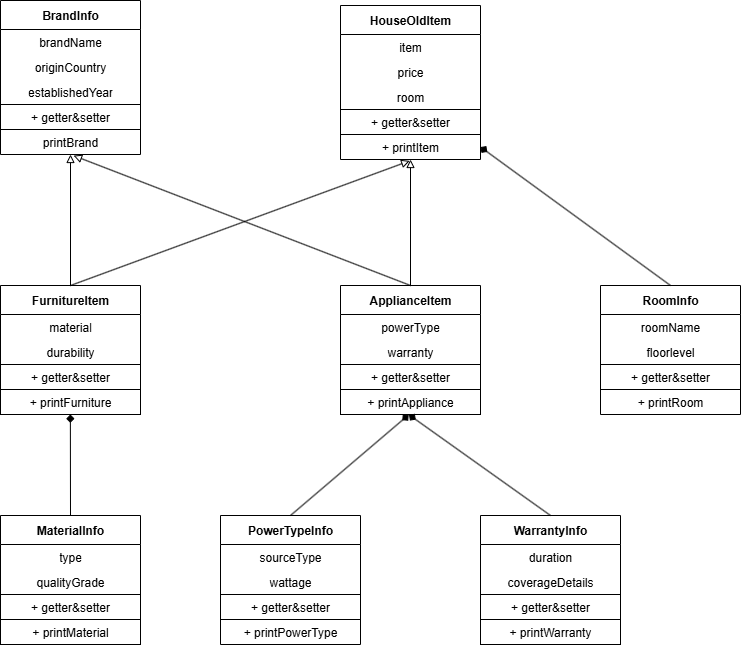

The diagram above was exported from draw.io. Its source (the exported page's mxGraphModel, read from the mxfile embedded in the PNG):
<mxGraphModel dx="1429" dy="791" grid="0" gridSize="10" guides="1" tooltips="1" connect="1" arrows="1" fold="1" page="0" pageScale="1" pageWidth="827" pageHeight="1169" math="0" shadow="0">
  <root>
    <mxCell id="0" />
    <mxCell id="1" parent="0" />
    <mxCell id="p1afUceUkkqVr3G8AA1X-1" value="FurnitureItem" style="swimlane;fontStyle=1;align=center;verticalAlign=middle;childLayout=stackLayout;horizontal=1;startSize=29;horizontalStack=0;resizeParent=1;resizeParentMax=0;resizeLast=0;collapsible=0;marginBottom=0;html=1;whiteSpace=wrap;" vertex="1" parent="1">
      <mxGeometry x="242" y="478" width="140" height="129" as="geometry" />
    </mxCell>
    <mxCell id="p1afUceUkkqVr3G8AA1X-2" value="material" style="text;html=1;strokeColor=none;fillColor=none;align=center;verticalAlign=middle;spacingLeft=4;spacingRight=4;overflow=hidden;rotatable=0;points=[[0,0.5],[1,0.5]];portConstraint=eastwest;whiteSpace=wrap;" vertex="1" parent="p1afUceUkkqVr3G8AA1X-1">
      <mxGeometry y="29" width="140" height="25" as="geometry" />
    </mxCell>
    <mxCell id="p1afUceUkkqVr3G8AA1X-3" value="durability" style="text;html=1;strokeColor=none;fillColor=none;align=center;verticalAlign=middle;spacingLeft=4;spacingRight=4;overflow=hidden;rotatable=0;points=[[0,0.5],[1,0.5]];portConstraint=eastwest;whiteSpace=wrap;" vertex="1" parent="p1afUceUkkqVr3G8AA1X-1">
      <mxGeometry y="54" width="140" height="25" as="geometry" />
    </mxCell>
    <mxCell id="p1afUceUkkqVr3G8AA1X-4" value="+ getter&amp;amp;setter" style="text;html=1;strokeColor=default;fillColor=none;align=center;verticalAlign=middle;spacingLeft=4;spacingRight=4;overflow=hidden;rotatable=0;points=[[0,0.5],[1,0.5]];portConstraint=eastwest;whiteSpace=wrap;" vertex="1" parent="p1afUceUkkqVr3G8AA1X-1">
      <mxGeometry y="79" width="140" height="25" as="geometry" />
    </mxCell>
    <mxCell id="p1afUceUkkqVr3G8AA1X-5" value="+ printFurniture" style="text;html=1;strokeColor=default;fillColor=none;align=center;verticalAlign=middle;spacingLeft=4;spacingRight=4;overflow=hidden;rotatable=0;points=[[0,0.5],[1,0.5]];portConstraint=eastwest;whiteSpace=wrap;" vertex="1" parent="p1afUceUkkqVr3G8AA1X-1">
      <mxGeometry y="104" width="140" height="25" as="geometry" />
    </mxCell>
    <mxCell id="p1afUceUkkqVr3G8AA1X-6" value="HouseOldItem" style="swimlane;fontStyle=1;align=center;verticalAlign=middle;childLayout=stackLayout;horizontal=1;startSize=29;horizontalStack=0;resizeParent=1;resizeParentMax=0;resizeLast=0;collapsible=0;marginBottom=0;html=1;whiteSpace=wrap;" vertex="1" parent="1">
      <mxGeometry x="582" y="198" width="140" height="154" as="geometry" />
    </mxCell>
    <mxCell id="p1afUceUkkqVr3G8AA1X-7" value="&lt;div&gt;item&lt;/div&gt;" style="text;html=1;strokeColor=none;fillColor=none;align=center;verticalAlign=middle;spacingLeft=4;spacingRight=4;overflow=hidden;rotatable=0;points=[[0,0.5],[1,0.5]];portConstraint=eastwest;whiteSpace=wrap;" vertex="1" parent="p1afUceUkkqVr3G8AA1X-6">
      <mxGeometry y="29" width="140" height="25" as="geometry" />
    </mxCell>
    <mxCell id="p1afUceUkkqVr3G8AA1X-8" value="price" style="text;html=1;strokeColor=none;fillColor=none;align=center;verticalAlign=middle;spacingLeft=4;spacingRight=4;overflow=hidden;rotatable=0;points=[[0,0.5],[1,0.5]];portConstraint=eastwest;whiteSpace=wrap;" vertex="1" parent="p1afUceUkkqVr3G8AA1X-6">
      <mxGeometry y="54" width="140" height="25" as="geometry" />
    </mxCell>
    <mxCell id="p1afUceUkkqVr3G8AA1X-9" value="room" style="text;html=1;strokeColor=none;fillColor=none;align=center;verticalAlign=middle;spacingLeft=4;spacingRight=4;overflow=hidden;rotatable=0;points=[[0,0.5],[1,0.5]];portConstraint=eastwest;whiteSpace=wrap;" vertex="1" parent="p1afUceUkkqVr3G8AA1X-6">
      <mxGeometry y="79" width="140" height="25" as="geometry" />
    </mxCell>
    <mxCell id="p1afUceUkkqVr3G8AA1X-10" value="+ getter&amp;amp;setter" style="text;html=1;strokeColor=default;fillColor=default;align=center;verticalAlign=middle;spacingLeft=4;spacingRight=4;overflow=hidden;rotatable=0;points=[[0,0.5],[1,0.5]];portConstraint=eastwest;whiteSpace=wrap;" vertex="1" parent="p1afUceUkkqVr3G8AA1X-6">
      <mxGeometry y="104" width="140" height="25" as="geometry" />
    </mxCell>
    <mxCell id="p1afUceUkkqVr3G8AA1X-11" value="+ printItem" style="text;html=1;strokeColor=none;fillColor=none;align=center;verticalAlign=middle;spacingLeft=4;spacingRight=4;overflow=hidden;rotatable=0;points=[[0,0.5],[1,0.5]];portConstraint=eastwest;whiteSpace=wrap;" vertex="1" parent="p1afUceUkkqVr3G8AA1X-6">
      <mxGeometry y="129" width="140" height="25" as="geometry" />
    </mxCell>
    <mxCell id="p1afUceUkkqVr3G8AA1X-12" value="ApplianceItem" style="swimlane;fontStyle=1;align=center;verticalAlign=middle;childLayout=stackLayout;horizontal=1;startSize=29;horizontalStack=0;resizeParent=1;resizeParentMax=0;resizeLast=0;collapsible=0;marginBottom=0;html=1;whiteSpace=wrap;" vertex="1" parent="1">
      <mxGeometry x="582" y="478" width="140" height="129" as="geometry" />
    </mxCell>
    <mxCell id="p1afUceUkkqVr3G8AA1X-13" value="powerType" style="text;html=1;strokeColor=none;fillColor=none;align=center;verticalAlign=middle;spacingLeft=4;spacingRight=4;overflow=hidden;rotatable=0;points=[[0,0.5],[1,0.5]];portConstraint=eastwest;whiteSpace=wrap;" vertex="1" parent="p1afUceUkkqVr3G8AA1X-12">
      <mxGeometry y="29" width="140" height="25" as="geometry" />
    </mxCell>
    <mxCell id="p1afUceUkkqVr3G8AA1X-14" value="warranty" style="text;html=1;strokeColor=none;fillColor=none;align=center;verticalAlign=middle;spacingLeft=4;spacingRight=4;overflow=hidden;rotatable=0;points=[[0,0.5],[1,0.5]];portConstraint=eastwest;whiteSpace=wrap;" vertex="1" parent="p1afUceUkkqVr3G8AA1X-12">
      <mxGeometry y="54" width="140" height="25" as="geometry" />
    </mxCell>
    <mxCell id="p1afUceUkkqVr3G8AA1X-15" value="+ getter&amp;amp;setter" style="text;html=1;strokeColor=default;fillColor=none;align=center;verticalAlign=middle;spacingLeft=4;spacingRight=4;overflow=hidden;rotatable=0;points=[[0,0.5],[1,0.5]];portConstraint=eastwest;whiteSpace=wrap;" vertex="1" parent="p1afUceUkkqVr3G8AA1X-12">
      <mxGeometry y="79" width="140" height="25" as="geometry" />
    </mxCell>
    <mxCell id="p1afUceUkkqVr3G8AA1X-16" value="+ printAppliance" style="text;html=1;strokeColor=default;fillColor=none;align=center;verticalAlign=middle;spacingLeft=4;spacingRight=4;overflow=hidden;rotatable=0;points=[[0,0.5],[1,0.5]];portConstraint=eastwest;whiteSpace=wrap;" vertex="1" parent="p1afUceUkkqVr3G8AA1X-12">
      <mxGeometry y="104" width="140" height="25" as="geometry" />
    </mxCell>
    <mxCell id="p1afUceUkkqVr3G8AA1X-17" value="MaterialInfo" style="swimlane;fontStyle=1;align=center;verticalAlign=middle;childLayout=stackLayout;horizontal=1;startSize=29;horizontalStack=0;resizeParent=1;resizeParentMax=0;resizeLast=0;collapsible=0;marginBottom=0;html=1;whiteSpace=wrap;" vertex="1" parent="1">
      <mxGeometry x="242" y="708" width="140" height="129" as="geometry" />
    </mxCell>
    <mxCell id="p1afUceUkkqVr3G8AA1X-18" value="type" style="text;html=1;strokeColor=none;fillColor=none;align=center;verticalAlign=middle;spacingLeft=4;spacingRight=4;overflow=hidden;rotatable=0;points=[[0,0.5],[1,0.5]];portConstraint=eastwest;whiteSpace=wrap;" vertex="1" parent="p1afUceUkkqVr3G8AA1X-17">
      <mxGeometry y="29" width="140" height="25" as="geometry" />
    </mxCell>
    <mxCell id="p1afUceUkkqVr3G8AA1X-19" value="qualityGrade" style="text;html=1;strokeColor=none;fillColor=none;align=center;verticalAlign=middle;spacingLeft=4;spacingRight=4;overflow=hidden;rotatable=0;points=[[0,0.5],[1,0.5]];portConstraint=eastwest;whiteSpace=wrap;" vertex="1" parent="p1afUceUkkqVr3G8AA1X-17">
      <mxGeometry y="54" width="140" height="25" as="geometry" />
    </mxCell>
    <mxCell id="p1afUceUkkqVr3G8AA1X-20" value="+ getter&amp;amp;setter" style="text;html=1;strokeColor=default;fillColor=none;align=center;verticalAlign=middle;spacingLeft=4;spacingRight=4;overflow=hidden;rotatable=0;points=[[0,0.5],[1,0.5]];portConstraint=eastwest;whiteSpace=wrap;" vertex="1" parent="p1afUceUkkqVr3G8AA1X-17">
      <mxGeometry y="79" width="140" height="25" as="geometry" />
    </mxCell>
    <mxCell id="p1afUceUkkqVr3G8AA1X-21" value="+ printMaterial" style="text;html=1;strokeColor=default;fillColor=none;align=center;verticalAlign=middle;spacingLeft=4;spacingRight=4;overflow=hidden;rotatable=0;points=[[0,0.5],[1,0.5]];portConstraint=eastwest;whiteSpace=wrap;" vertex="1" parent="p1afUceUkkqVr3G8AA1X-17">
      <mxGeometry y="104" width="140" height="25" as="geometry" />
    </mxCell>
    <mxCell id="p1afUceUkkqVr3G8AA1X-22" value="PowerTypeInfo" style="swimlane;fontStyle=1;align=center;verticalAlign=middle;childLayout=stackLayout;horizontal=1;startSize=29;horizontalStack=0;resizeParent=1;resizeParentMax=0;resizeLast=0;collapsible=0;marginBottom=0;html=1;whiteSpace=wrap;" vertex="1" parent="1">
      <mxGeometry x="462" y="708" width="140" height="129" as="geometry" />
    </mxCell>
    <mxCell id="p1afUceUkkqVr3G8AA1X-23" value="sourceType" style="text;html=1;strokeColor=none;fillColor=none;align=center;verticalAlign=middle;spacingLeft=4;spacingRight=4;overflow=hidden;rotatable=0;points=[[0,0.5],[1,0.5]];portConstraint=eastwest;whiteSpace=wrap;" vertex="1" parent="p1afUceUkkqVr3G8AA1X-22">
      <mxGeometry y="29" width="140" height="25" as="geometry" />
    </mxCell>
    <mxCell id="p1afUceUkkqVr3G8AA1X-24" value="wattage" style="text;html=1;strokeColor=none;fillColor=none;align=center;verticalAlign=middle;spacingLeft=4;spacingRight=4;overflow=hidden;rotatable=0;points=[[0,0.5],[1,0.5]];portConstraint=eastwest;whiteSpace=wrap;" vertex="1" parent="p1afUceUkkqVr3G8AA1X-22">
      <mxGeometry y="54" width="140" height="25" as="geometry" />
    </mxCell>
    <mxCell id="p1afUceUkkqVr3G8AA1X-25" value="+ getter&amp;amp;setter" style="text;html=1;strokeColor=default;fillColor=none;align=center;verticalAlign=middle;spacingLeft=4;spacingRight=4;overflow=hidden;rotatable=0;points=[[0,0.5],[1,0.5]];portConstraint=eastwest;whiteSpace=wrap;" vertex="1" parent="p1afUceUkkqVr3G8AA1X-22">
      <mxGeometry y="79" width="140" height="25" as="geometry" />
    </mxCell>
    <mxCell id="p1afUceUkkqVr3G8AA1X-26" value="+ printPowerType" style="text;html=1;strokeColor=none;fillColor=none;align=center;verticalAlign=middle;spacingLeft=4;spacingRight=4;overflow=hidden;rotatable=0;points=[[0,0.5],[1,0.5]];portConstraint=eastwest;whiteSpace=wrap;" vertex="1" parent="p1afUceUkkqVr3G8AA1X-22">
      <mxGeometry y="104" width="140" height="25" as="geometry" />
    </mxCell>
    <mxCell id="p1afUceUkkqVr3G8AA1X-27" value="RoomInfo" style="swimlane;fontStyle=1;align=center;verticalAlign=middle;childLayout=stackLayout;horizontal=1;startSize=29;horizontalStack=0;resizeParent=1;resizeParentMax=0;resizeLast=0;collapsible=0;marginBottom=0;html=1;whiteSpace=wrap;" vertex="1" parent="1">
      <mxGeometry x="842" y="478" width="140" height="129" as="geometry" />
    </mxCell>
    <mxCell id="p1afUceUkkqVr3G8AA1X-28" value="roomName" style="text;html=1;strokeColor=none;fillColor=none;align=center;verticalAlign=middle;spacingLeft=4;spacingRight=4;overflow=hidden;rotatable=0;points=[[0,0.5],[1,0.5]];portConstraint=eastwest;whiteSpace=wrap;" vertex="1" parent="p1afUceUkkqVr3G8AA1X-27">
      <mxGeometry y="29" width="140" height="25" as="geometry" />
    </mxCell>
    <mxCell id="p1afUceUkkqVr3G8AA1X-29" value="floorlevel" style="text;html=1;strokeColor=none;fillColor=none;align=center;verticalAlign=middle;spacingLeft=4;spacingRight=4;overflow=hidden;rotatable=0;points=[[0,0.5],[1,0.5]];portConstraint=eastwest;whiteSpace=wrap;" vertex="1" parent="p1afUceUkkqVr3G8AA1X-27">
      <mxGeometry y="54" width="140" height="25" as="geometry" />
    </mxCell>
    <mxCell id="p1afUceUkkqVr3G8AA1X-30" value="+ getter&amp;amp;setter" style="text;html=1;strokeColor=default;fillColor=none;align=center;verticalAlign=middle;spacingLeft=4;spacingRight=4;overflow=hidden;rotatable=0;points=[[0,0.5],[1,0.5]];portConstraint=eastwest;whiteSpace=wrap;" vertex="1" parent="p1afUceUkkqVr3G8AA1X-27">
      <mxGeometry y="79" width="140" height="25" as="geometry" />
    </mxCell>
    <mxCell id="p1afUceUkkqVr3G8AA1X-31" value="+ printRoom" style="text;html=1;strokeColor=none;fillColor=none;align=center;verticalAlign=middle;spacingLeft=4;spacingRight=4;overflow=hidden;rotatable=0;points=[[0,0.5],[1,0.5]];portConstraint=eastwest;whiteSpace=wrap;" vertex="1" parent="p1afUceUkkqVr3G8AA1X-27">
      <mxGeometry y="104" width="140" height="25" as="geometry" />
    </mxCell>
    <mxCell id="p1afUceUkkqVr3G8AA1X-32" value="WarrantyInfo" style="swimlane;fontStyle=1;align=center;verticalAlign=middle;childLayout=stackLayout;horizontal=1;startSize=29;horizontalStack=0;resizeParent=1;resizeParentMax=0;resizeLast=0;collapsible=0;marginBottom=0;html=1;whiteSpace=wrap;" vertex="1" parent="1">
      <mxGeometry x="722" y="708" width="140" height="129" as="geometry" />
    </mxCell>
    <mxCell id="p1afUceUkkqVr3G8AA1X-33" value="duration" style="text;html=1;strokeColor=none;fillColor=none;align=center;verticalAlign=middle;spacingLeft=4;spacingRight=4;overflow=hidden;rotatable=0;points=[[0,0.5],[1,0.5]];portConstraint=eastwest;whiteSpace=wrap;" vertex="1" parent="p1afUceUkkqVr3G8AA1X-32">
      <mxGeometry y="29" width="140" height="25" as="geometry" />
    </mxCell>
    <mxCell id="p1afUceUkkqVr3G8AA1X-34" value="&lt;div&gt;coverageDetails&lt;/div&gt;" style="text;html=1;strokeColor=none;fillColor=none;align=center;verticalAlign=middle;spacingLeft=4;spacingRight=4;overflow=hidden;rotatable=0;points=[[0,0.5],[1,0.5]];portConstraint=eastwest;whiteSpace=wrap;" vertex="1" parent="p1afUceUkkqVr3G8AA1X-32">
      <mxGeometry y="54" width="140" height="25" as="geometry" />
    </mxCell>
    <mxCell id="p1afUceUkkqVr3G8AA1X-35" value="+ getter&amp;amp;setter" style="text;html=1;strokeColor=default;fillColor=none;align=center;verticalAlign=middle;spacingLeft=4;spacingRight=4;overflow=hidden;rotatable=0;points=[[0,0.5],[1,0.5]];portConstraint=eastwest;whiteSpace=wrap;" vertex="1" parent="p1afUceUkkqVr3G8AA1X-32">
      <mxGeometry y="79" width="140" height="25" as="geometry" />
    </mxCell>
    <mxCell id="p1afUceUkkqVr3G8AA1X-36" value="+ printWarranty" style="text;html=1;strokeColor=default;fillColor=none;align=center;verticalAlign=middle;spacingLeft=4;spacingRight=4;overflow=hidden;rotatable=0;points=[[0,0.5],[1,0.5]];portConstraint=eastwest;whiteSpace=wrap;" vertex="1" parent="p1afUceUkkqVr3G8AA1X-32">
      <mxGeometry y="104" width="140" height="25" as="geometry" />
    </mxCell>
    <mxCell id="p1afUceUkkqVr3G8AA1X-37" value="BrandInfo" style="swimlane;fontStyle=1;align=center;verticalAlign=middle;childLayout=stackLayout;horizontal=1;startSize=29;horizontalStack=0;resizeParent=1;resizeParentMax=0;resizeLast=0;collapsible=0;marginBottom=0;html=1;whiteSpace=wrap;" vertex="1" parent="1">
      <mxGeometry x="242" y="193" width="140" height="154" as="geometry" />
    </mxCell>
    <mxCell id="p1afUceUkkqVr3G8AA1X-38" value="brandName" style="text;html=1;strokeColor=none;fillColor=none;align=center;verticalAlign=middle;spacingLeft=4;spacingRight=4;overflow=hidden;rotatable=0;points=[[0,0.5],[1,0.5]];portConstraint=eastwest;whiteSpace=wrap;" vertex="1" parent="p1afUceUkkqVr3G8AA1X-37">
      <mxGeometry y="29" width="140" height="25" as="geometry" />
    </mxCell>
    <mxCell id="p1afUceUkkqVr3G8AA1X-39" value="originCountry" style="text;html=1;strokeColor=none;fillColor=none;align=center;verticalAlign=middle;spacingLeft=4;spacingRight=4;overflow=hidden;rotatable=0;points=[[0,0.5],[1,0.5]];portConstraint=eastwest;whiteSpace=wrap;" vertex="1" parent="p1afUceUkkqVr3G8AA1X-37">
      <mxGeometry y="54" width="140" height="25" as="geometry" />
    </mxCell>
    <mxCell id="p1afUceUkkqVr3G8AA1X-40" value="establishedYear" style="text;html=1;strokeColor=none;fillColor=none;align=center;verticalAlign=middle;spacingLeft=4;spacingRight=4;overflow=hidden;rotatable=0;points=[[0,0.5],[1,0.5]];portConstraint=eastwest;whiteSpace=wrap;" vertex="1" parent="p1afUceUkkqVr3G8AA1X-37">
      <mxGeometry y="79" width="140" height="25" as="geometry" />
    </mxCell>
    <mxCell id="p1afUceUkkqVr3G8AA1X-41" value="+ getter&amp;amp;setter" style="text;html=1;strokeColor=default;fillColor=none;align=center;verticalAlign=middle;spacingLeft=4;spacingRight=4;overflow=hidden;rotatable=0;points=[[0,0.5],[1,0.5]];portConstraint=eastwest;whiteSpace=wrap;" vertex="1" parent="p1afUceUkkqVr3G8AA1X-37">
      <mxGeometry y="104" width="140" height="25" as="geometry" />
    </mxCell>
    <mxCell id="p1afUceUkkqVr3G8AA1X-42" value="printBrand" style="text;html=1;strokeColor=none;fillColor=none;align=center;verticalAlign=middle;spacingLeft=4;spacingRight=4;overflow=hidden;rotatable=0;points=[[0,0.5],[1,0.5]];portConstraint=eastwest;whiteSpace=wrap;" vertex="1" parent="p1afUceUkkqVr3G8AA1X-37">
      <mxGeometry y="129" width="140" height="25" as="geometry" />
    </mxCell>
    <mxCell id="p1afUceUkkqVr3G8AA1X-43" value="" style="endArrow=diamond;html=1;rounded=0;exitX=0.5;exitY=0;exitDx=0;exitDy=0;entryX=0.487;entryY=1.012;entryDx=0;entryDy=0;entryPerimeter=0;endFill=1;" edge="1" parent="1" source="p1afUceUkkqVr3G8AA1X-22" target="p1afUceUkkqVr3G8AA1X-16">
      <mxGeometry width="50" height="50" relative="1" as="geometry">
        <mxPoint x="552" y="678" as="sourcePoint" />
        <mxPoint x="602" y="628" as="targetPoint" />
      </mxGeometry>
    </mxCell>
    <mxCell id="p1afUceUkkqVr3G8AA1X-44" value="" style="endArrow=diamond;html=1;rounded=0;exitX=0.5;exitY=0;exitDx=0;exitDy=0;entryX=0.489;entryY=1.01;entryDx=0;entryDy=0;entryPerimeter=0;endFill=1;" edge="1" parent="1" source="p1afUceUkkqVr3G8AA1X-32" target="p1afUceUkkqVr3G8AA1X-16">
      <mxGeometry width="50" height="50" relative="1" as="geometry">
        <mxPoint x="632" y="708" as="sourcePoint" />
        <mxPoint x="652" y="608" as="targetPoint" />
      </mxGeometry>
    </mxCell>
    <mxCell id="p1afUceUkkqVr3G8AA1X-45" value="" style="endArrow=diamond;html=1;rounded=0;exitX=0.5;exitY=0;exitDx=0;exitDy=0;entryX=0.499;entryY=0.998;entryDx=0;entryDy=0;entryPerimeter=0;endFill=1;" edge="1" parent="1" source="p1afUceUkkqVr3G8AA1X-17" target="p1afUceUkkqVr3G8AA1X-5">
      <mxGeometry width="50" height="50" relative="1" as="geometry">
        <mxPoint x="292" y="703" as="sourcePoint" />
        <mxPoint x="410" y="602" as="targetPoint" />
      </mxGeometry>
    </mxCell>
    <mxCell id="p1afUceUkkqVr3G8AA1X-46" value="" style="endArrow=block;html=1;rounded=0;entryX=0.5;entryY=1;entryDx=0;entryDy=0;exitX=0.5;exitY=0;exitDx=0;exitDy=0;endFill=0;" edge="1" parent="1" source="p1afUceUkkqVr3G8AA1X-1" target="p1afUceUkkqVr3G8AA1X-37">
      <mxGeometry width="50" height="50" relative="1" as="geometry">
        <mxPoint x="312" y="468" as="sourcePoint" />
        <mxPoint x="311.76" y="428" as="targetPoint" />
      </mxGeometry>
    </mxCell>
    <mxCell id="p1afUceUkkqVr3G8AA1X-47" value="" style="endArrow=diamond;html=1;rounded=0;exitX=0.5;exitY=0;exitDx=0;exitDy=0;entryX=1;entryY=0.5;entryDx=0;entryDy=0;endFill=1;" edge="1" parent="1" source="p1afUceUkkqVr3G8AA1X-27" target="p1afUceUkkqVr3G8AA1X-11">
      <mxGeometry width="50" height="50" relative="1" as="geometry">
        <mxPoint x="904" y="370.5" as="sourcePoint" />
        <mxPoint x="762" y="269.5" as="targetPoint" />
      </mxGeometry>
    </mxCell>
    <mxCell id="p1afUceUkkqVr3G8AA1X-48" value="" style="endArrow=block;html=1;rounded=0;exitX=0.5;exitY=0;exitDx=0;exitDy=0;entryX=0.5;entryY=1;entryDx=0;entryDy=0;endFill=0;" edge="1" parent="1" source="p1afUceUkkqVr3G8AA1X-12" target="p1afUceUkkqVr3G8AA1X-6">
      <mxGeometry width="50" height="50" relative="1" as="geometry">
        <mxPoint x="832" y="498" as="sourcePoint" />
        <mxPoint x="642" y="360" as="targetPoint" />
      </mxGeometry>
    </mxCell>
    <mxCell id="p1afUceUkkqVr3G8AA1X-49" value="" style="endArrow=block;html=1;rounded=0;entryX=0.522;entryY=1.044;entryDx=0;entryDy=0;entryPerimeter=0;endFill=0;" edge="1" parent="1" target="p1afUceUkkqVr3G8AA1X-42">
      <mxGeometry width="50" height="50" relative="1" as="geometry">
        <mxPoint x="652" y="478" as="sourcePoint" />
        <mxPoint x="502" y="358" as="targetPoint" />
      </mxGeometry>
    </mxCell>
    <mxCell id="p1afUceUkkqVr3G8AA1X-50" value="" style="endArrow=block;html=1;rounded=0;entryX=0.494;entryY=1.055;entryDx=0;entryDy=0;entryPerimeter=0;endFill=0;" edge="1" parent="1" target="p1afUceUkkqVr3G8AA1X-11">
      <mxGeometry width="50" height="50" relative="1" as="geometry">
        <mxPoint x="312" y="478" as="sourcePoint" />
        <mxPoint x="422" y="352" as="targetPoint" />
      </mxGeometry>
    </mxCell>
  </root>
</mxGraphModel>